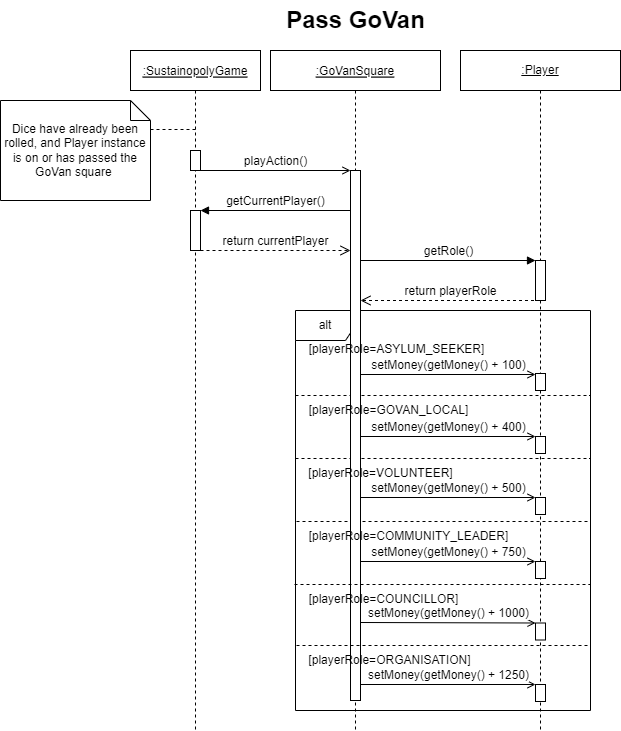

The diagram above was exported from draw.io. Its source (the exported page's mxGraphModel, read from the mxfile embedded in the PNG):
<mxGraphModel dx="1034" dy="519" grid="1" gridSize="10" guides="1" tooltips="1" connect="1" arrows="1" fold="1" page="1" pageScale="1" pageWidth="827" pageHeight="1169" math="0" shadow="0">
  <root>
    <mxCell id="0" />
    <mxCell id="1" parent="0" />
    <mxCell id="3st-wHGfdYClER7MZ1Cj-25" value="&lt;span style=&quot;font-size: 12px;&quot;&gt;&lt;u&gt;:Player&lt;/u&gt;&lt;/span&gt;" style="shape=umlLifeline;perimeter=lifelinePerimeter;whiteSpace=wrap;html=1;container=1;collapsible=0;recursiveResize=0;outlineConnect=0;fontSize=7;" parent="1" vertex="1">
      <mxGeometry x="500" y="80" width="160" height="680" as="geometry" />
    </mxCell>
    <mxCell id="3st-wHGfdYClER7MZ1Cj-26" value="alt" style="shape=umlFrame;whiteSpace=wrap;html=1;fontSize=12;" parent="3st-wHGfdYClER7MZ1Cj-25" vertex="1">
      <mxGeometry x="-165" y="260" width="295" height="400" as="geometry" />
    </mxCell>
    <mxCell id="3st-wHGfdYClER7MZ1Cj-27" value="" style="html=1;points=[];perimeter=orthogonalPerimeter;fontSize=12;" parent="3st-wHGfdYClER7MZ1Cj-25" vertex="1">
      <mxGeometry x="75" y="210" width="10" height="40" as="geometry" />
    </mxCell>
    <mxCell id="3st-wHGfdYClER7MZ1Cj-28" value="" style="line;strokeWidth=1;html=1;fontSize=12;dashed=1;" parent="3st-wHGfdYClER7MZ1Cj-25" vertex="1">
      <mxGeometry x="-165" y="340" width="295" height="10" as="geometry" />
    </mxCell>
    <mxCell id="3st-wHGfdYClER7MZ1Cj-29" value="" style="line;strokeWidth=1;html=1;dashed=1;fontSize=12;" parent="3st-wHGfdYClER7MZ1Cj-25" vertex="1">
      <mxGeometry x="-165" y="403" width="295" height="10" as="geometry" />
    </mxCell>
    <mxCell id="3st-wHGfdYClER7MZ1Cj-30" value="" style="html=1;points=[];perimeter=orthogonalPerimeter;fontSize=12;strokeWidth=1;" parent="3st-wHGfdYClER7MZ1Cj-25" vertex="1">
      <mxGeometry x="75" y="323" width="10" height="17" as="geometry" />
    </mxCell>
    <mxCell id="3st-wHGfdYClER7MZ1Cj-31" value="" style="html=1;points=[];perimeter=orthogonalPerimeter;fontSize=12;strokeWidth=1;" parent="3st-wHGfdYClER7MZ1Cj-25" vertex="1">
      <mxGeometry x="75" y="386" width="10" height="17" as="geometry" />
    </mxCell>
    <mxCell id="3st-wHGfdYClER7MZ1Cj-32" value="setMoney(getMoney() + 500)" style="html=1;verticalAlign=bottom;endArrow=open;rounded=0;fontSize=12;endFill=0;" parent="3st-wHGfdYClER7MZ1Cj-25" edge="1">
      <mxGeometry width="80" relative="1" as="geometry">
        <mxPoint x="-100" y="447" as="sourcePoint" />
        <mxPoint x="75" y="447" as="targetPoint" />
      </mxGeometry>
    </mxCell>
    <mxCell id="3st-wHGfdYClER7MZ1Cj-33" value="" style="html=1;points=[];perimeter=orthogonalPerimeter;fontSize=12;strokeWidth=1;" parent="3st-wHGfdYClER7MZ1Cj-25" vertex="1">
      <mxGeometry x="75" y="447" width="10" height="17" as="geometry" />
    </mxCell>
    <mxCell id="3st-wHGfdYClER7MZ1Cj-34" value="" style="line;strokeWidth=1;html=1;dashed=1;fontSize=12;" parent="3st-wHGfdYClER7MZ1Cj-25" vertex="1">
      <mxGeometry x="-164" y="466" width="294" height="10" as="geometry" />
    </mxCell>
    <mxCell id="3st-wHGfdYClER7MZ1Cj-35" value="" style="html=1;points=[];perimeter=orthogonalPerimeter;fontSize=12;strokeWidth=1;" parent="3st-wHGfdYClER7MZ1Cj-25" vertex="1">
      <mxGeometry x="75" y="511" width="10" height="17" as="geometry" />
    </mxCell>
    <mxCell id="3st-wHGfdYClER7MZ1Cj-36" value="" style="html=1;points=[];perimeter=orthogonalPerimeter;fontSize=12;strokeWidth=1;" parent="3st-wHGfdYClER7MZ1Cj-25" vertex="1">
      <mxGeometry x="75" y="634" width="10" height="17" as="geometry" />
    </mxCell>
    <mxCell id="3st-wHGfdYClER7MZ1Cj-37" value=":SustainopolyGame" style="shape=umlLifeline;perimeter=lifelinePerimeter;container=1;collapsible=0;recursiveResize=0;rounded=0;shadow=0;strokeWidth=1;fontStyle=4" parent="1" vertex="1">
      <mxGeometry x="170" y="80" width="130" height="680" as="geometry" />
    </mxCell>
    <mxCell id="3st-wHGfdYClER7MZ1Cj-38" value="" style="html=1;points=[];perimeter=orthogonalPerimeter;fontSize=12;" parent="3st-wHGfdYClER7MZ1Cj-37" vertex="1">
      <mxGeometry x="60" y="100" width="10" height="20" as="geometry" />
    </mxCell>
    <mxCell id="3st-wHGfdYClER7MZ1Cj-39" value="" style="html=1;points=[];perimeter=orthogonalPerimeter;fontSize=12;" parent="3st-wHGfdYClER7MZ1Cj-37" vertex="1">
      <mxGeometry x="60" y="160" width="10" height="40" as="geometry" />
    </mxCell>
    <mxCell id="3st-wHGfdYClER7MZ1Cj-40" value=":GoVanSquare" style="shape=umlLifeline;perimeter=lifelinePerimeter;container=1;collapsible=0;recursiveResize=0;rounded=0;shadow=0;strokeWidth=1;fontStyle=4" parent="1" vertex="1">
      <mxGeometry x="310" y="80" width="170" height="680" as="geometry" />
    </mxCell>
    <mxCell id="3st-wHGfdYClER7MZ1Cj-42" value="" style="points=[];perimeter=orthogonalPerimeter;rounded=0;shadow=0;strokeWidth=1;" parent="3st-wHGfdYClER7MZ1Cj-40" vertex="1">
      <mxGeometry x="80" y="120" width="10" height="530" as="geometry" />
    </mxCell>
    <mxCell id="3st-wHGfdYClER7MZ1Cj-43" value="[playerRole=GOVAN_LOCAL]" style="text;html=1;align=center;verticalAlign=middle;resizable=0;points=[];autosize=1;strokeColor=none;fillColor=none;fontSize=12;" parent="3st-wHGfdYClER7MZ1Cj-40" vertex="1">
      <mxGeometry x="28" y="345" width="180" height="30" as="geometry" />
    </mxCell>
    <mxCell id="3st-wHGfdYClER7MZ1Cj-44" value="setMoney(getMoney() + 750)" style="html=1;verticalAlign=bottom;endArrow=open;rounded=0;fontSize=12;endFill=0;" parent="3st-wHGfdYClER7MZ1Cj-40" edge="1">
      <mxGeometry width="80" relative="1" as="geometry">
        <mxPoint x="90" y="511" as="sourcePoint" />
        <mxPoint x="265" y="511" as="targetPoint" />
      </mxGeometry>
    </mxCell>
    <mxCell id="3st-wHGfdYClER7MZ1Cj-45" value="setMoney(getMoney() + 1000)" style="html=1;verticalAlign=bottom;endArrow=open;rounded=0;fontSize=12;endFill=0;" parent="3st-wHGfdYClER7MZ1Cj-40" target="3st-wHGfdYClER7MZ1Cj-59" edge="1">
      <mxGeometry width="80" relative="1" as="geometry">
        <mxPoint x="90" y="572" as="sourcePoint" />
        <mxPoint x="269.5" y="572" as="targetPoint" />
      </mxGeometry>
    </mxCell>
    <mxCell id="3st-wHGfdYClER7MZ1Cj-46" value="setMoney(getMoney() + 1250)" style="html=1;verticalAlign=bottom;endArrow=open;rounded=0;fontSize=12;endFill=0;" parent="3st-wHGfdYClER7MZ1Cj-40" target="3st-wHGfdYClER7MZ1Cj-36" edge="1">
      <mxGeometry width="80" relative="1" as="geometry">
        <mxPoint x="90" y="634" as="sourcePoint" />
        <mxPoint x="269.5" y="634" as="targetPoint" />
      </mxGeometry>
    </mxCell>
    <mxCell id="3st-wHGfdYClER7MZ1Cj-41" value="[playerRole=VOLUNTEER]" style="text;html=1;align=center;verticalAlign=middle;resizable=0;points=[];autosize=1;strokeColor=none;fillColor=none;" parent="3st-wHGfdYClER7MZ1Cj-40" vertex="1">
      <mxGeometry x="25" y="408" width="170" height="30" as="geometry" />
    </mxCell>
    <mxCell id="3st-wHGfdYClER7MZ1Cj-47" value="playAction()" style="html=1;verticalAlign=bottom;endArrow=open;rounded=0;fontSize=12;endFill=0;" parent="1" edge="1">
      <mxGeometry width="80" relative="1" as="geometry">
        <mxPoint x="240" y="200" as="sourcePoint" />
        <mxPoint x="390" y="200" as="targetPoint" />
      </mxGeometry>
    </mxCell>
    <mxCell id="3st-wHGfdYClER7MZ1Cj-48" value="getCurrentPlayer()" style="html=1;verticalAlign=bottom;endArrow=block;rounded=0;fontSize=12;" parent="1" target="3st-wHGfdYClER7MZ1Cj-39" edge="1">
      <mxGeometry width="80" relative="1" as="geometry">
        <mxPoint x="390" y="240" as="sourcePoint" />
        <mxPoint x="250" y="240" as="targetPoint" />
      </mxGeometry>
    </mxCell>
    <mxCell id="3st-wHGfdYClER7MZ1Cj-49" value="return currentPlayer" style="html=1;verticalAlign=bottom;endArrow=open;dashed=1;endSize=8;rounded=0;fontSize=12;" parent="1" source="3st-wHGfdYClER7MZ1Cj-39" edge="1">
      <mxGeometry relative="1" as="geometry">
        <mxPoint x="250" y="280" as="sourcePoint" />
        <mxPoint x="390" y="280" as="targetPoint" />
      </mxGeometry>
    </mxCell>
    <mxCell id="3st-wHGfdYClER7MZ1Cj-50" value="getRole()" style="html=1;verticalAlign=bottom;endArrow=block;rounded=0;fontSize=12;" parent="1" target="3st-wHGfdYClER7MZ1Cj-27" edge="1">
      <mxGeometry width="80" relative="1" as="geometry">
        <mxPoint x="400" y="290" as="sourcePoint" />
        <mxPoint x="520" y="290" as="targetPoint" />
      </mxGeometry>
    </mxCell>
    <mxCell id="3st-wHGfdYClER7MZ1Cj-51" value="setMoney(getMoney() + 100)" style="html=1;verticalAlign=bottom;endArrow=open;rounded=0;fontSize=12;endFill=0;" parent="1" target="3st-wHGfdYClER7MZ1Cj-30" edge="1">
      <mxGeometry width="80" relative="1" as="geometry">
        <mxPoint x="400" y="404" as="sourcePoint" />
        <mxPoint x="570" y="404" as="targetPoint" />
      </mxGeometry>
    </mxCell>
    <mxCell id="3st-wHGfdYClER7MZ1Cj-52" value="[playerRole=COMMUNITY_LEADER]" style="text;html=1;align=center;verticalAlign=middle;resizable=0;points=[];autosize=1;strokeColor=none;fillColor=none;" parent="1" vertex="1">
      <mxGeometry x="338" y="551" width="220" height="30" as="geometry" />
    </mxCell>
    <mxCell id="3st-wHGfdYClER7MZ1Cj-53" value="[playerRole=COUNCILLOR]" style="text;html=1;align=center;verticalAlign=middle;resizable=0;points=[];autosize=1;strokeColor=none;fillColor=none;" parent="1" vertex="1">
      <mxGeometry x="338" y="614" width="170" height="30" as="geometry" />
    </mxCell>
    <mxCell id="3st-wHGfdYClER7MZ1Cj-54" value="[playerRole=ORGANISATION]" style="text;html=1;align=center;verticalAlign=middle;resizable=0;points=[];autosize=1;strokeColor=none;fillColor=none;" parent="1" vertex="1">
      <mxGeometry x="334" y="675" width="190" height="30" as="geometry" />
    </mxCell>
    <mxCell id="3st-wHGfdYClER7MZ1Cj-55" value="return playerRole" style="html=1;verticalAlign=bottom;endArrow=open;dashed=1;endSize=8;rounded=0;fontSize=12;" parent="1" source="3st-wHGfdYClER7MZ1Cj-25" edge="1">
      <mxGeometry relative="1" as="geometry">
        <mxPoint x="545" y="330" as="sourcePoint" />
        <mxPoint x="400" y="330" as="targetPoint" />
      </mxGeometry>
    </mxCell>
    <mxCell id="3st-wHGfdYClER7MZ1Cj-56" value="[playerRole=ASYLUM_SEEKER]" style="text;html=1;align=center;verticalAlign=middle;resizable=0;points=[];autosize=1;strokeColor=none;fillColor=none;fontSize=12;" parent="1" vertex="1">
      <mxGeometry x="336" y="364" width="200" height="30" as="geometry" />
    </mxCell>
    <mxCell id="3st-wHGfdYClER7MZ1Cj-57" value="" style="line;strokeWidth=1;html=1;dashed=1;fontSize=12;" parent="1" vertex="1">
      <mxGeometry x="334" y="609" width="296" height="10" as="geometry" />
    </mxCell>
    <mxCell id="3st-wHGfdYClER7MZ1Cj-58" value="" style="line;strokeWidth=1;html=1;dashed=1;fontSize=12;" parent="1" vertex="1">
      <mxGeometry x="336" y="670" width="294" height="10" as="geometry" />
    </mxCell>
    <mxCell id="3st-wHGfdYClER7MZ1Cj-59" value="" style="html=1;points=[];perimeter=orthogonalPerimeter;fontSize=12;strokeWidth=1;" parent="1" vertex="1">
      <mxGeometry x="575" y="652.5" width="10" height="17" as="geometry" />
    </mxCell>
    <mxCell id="3st-wHGfdYClER7MZ1Cj-60" value="&lt;font style=&quot;font-size: 12px;&quot;&gt;setMoney(getMoney() + 400)&lt;/font&gt;" style="html=1;verticalAlign=bottom;endArrow=open;rounded=0;endFill=0;" parent="1" edge="1">
      <mxGeometry width="80" relative="1" as="geometry">
        <mxPoint x="400" y="466" as="sourcePoint" />
        <mxPoint x="575" y="466" as="targetPoint" />
      </mxGeometry>
    </mxCell>
    <mxCell id="3st-wHGfdYClER7MZ1Cj-61" value="Dice have already been rolled, and Player instance is on or has passed the GoVan square&amp;nbsp;" style="shape=note;size=20;whiteSpace=wrap;html=1;" parent="1" vertex="1">
      <mxGeometry x="40" y="130" width="150" height="100" as="geometry" />
    </mxCell>
    <mxCell id="3st-wHGfdYClER7MZ1Cj-62" value="" style="line;strokeWidth=1;html=1;dashed=1;" parent="1" vertex="1">
      <mxGeometry x="190" y="154" width="45" height="10" as="geometry" />
    </mxCell>
    <mxCell id="3st-wHGfdYClER7MZ1Cj-63" value="Pass GoVan" style="text;strokeColor=none;fillColor=none;html=1;fontSize=24;fontStyle=1;verticalAlign=middle;align=center;" parent="1" vertex="1">
      <mxGeometry x="345" y="30" width="100" height="40" as="geometry" />
    </mxCell>
  </root>
</mxGraphModel>